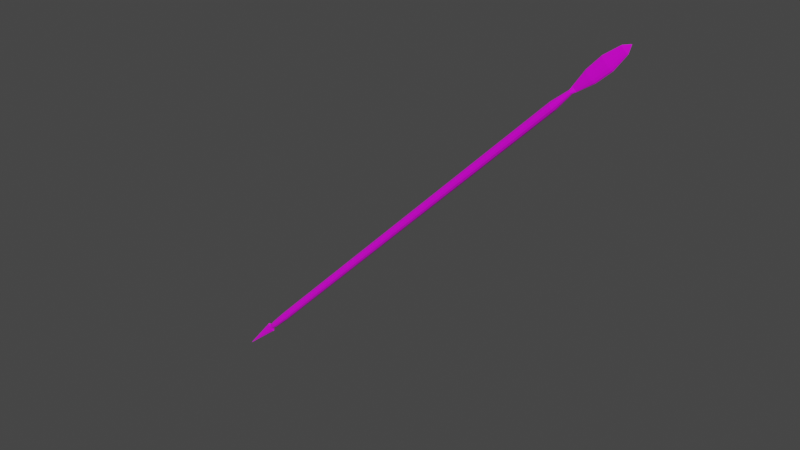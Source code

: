 # Source: Spear.blend  (saved by Blender 2.93.21; exported with 4.5.12 LTS)
import bpy
from mathutils import Matrix  # noqa: F401  (used for matrix-valued properties, if any)

bpy.ops.wm.read_factory_settings(use_empty=True)
scene = bpy.context.scene
scene.name = 'Scene'

# ---- collections
col_collection = bpy.data.collections.new('Collection'); scene.collection.children.link(col_collection)

# ---- images (referenced by path relative to the original .blend; pixels are not part of the script)
import os
ASSET_DIR = os.environ.get("B2B_ASSET_DIR", "")  # directory of the original .blend (textures are referenced by path, not embedded)
HERE = os.path.dirname(os.path.abspath(__file__))  # packed textures are extracted next to this script under _unpacked/

def load_image(name, relpath, width, height, colorspace="sRGB"):
    """Load a texture the original file referenced (path relative to the .blend, or extracted next to this script)."""
    p = next((c for c in (os.path.join(HERE, relpath), os.path.join(ASSET_DIR, relpath)) if relpath and os.path.exists(c)), "")
    if p:
        img = bpy.data.images.load(p, check_existing=True)
        img.name = name
    else:  # same state as the original file: an image datablock whose file is absent (Cycles renders it pink)
        img = bpy.data.images.new(name, width, height)
        img.source = "FILE"
        img.filepath = "//" + (relpath or name)
    img.colorspace_settings.name = colorspace
    return img
img_scottspalette_png = load_image('ScottsPalette.png', 'ScottsPalette.png', 1024, 1024, 'sRGB')

# ---- materials (node trees are filled in below, after node groups)
mat_material = bpy.data.materials.new('Material')
mat_material.alpha_threshold = 0.0
mat_material.use_transparent_shadow = False
mat_material.line_color = (0.0, 0.0, 0.0, 1.0)

# ---- material node trees
mat_material.use_nodes = True; mat_material.node_tree.nodes.clear()
_N = mat_material.node_tree.nodes; _L = mat_material.node_tree.links
n0 = _N.new('ShaderNodeOutputMaterial'); n0.name = 'Material Output'; n0.location = (300, 300)
n1 = _N.new('ShaderNodeTexImage'); n1.name = 'Image Texture'; n1.location = (-368, 226)
n1.image = img_scottspalette_png
n1.interpolation = 'Closest'
n2 = _N.new('ShaderNodeBsdfPrincipled'); n2.name = 'Principled BSDF'; n2.location = (10, 300)
n2.distribution = 'GGX'
n2.subsurface_method = 'BURLEY'
n2.inputs[2].default_value = 0.4
n2.inputs[3].default_value = 1.45
n2.inputs[27].default_value = (0.0, 0.0, 0.0, 1.0)
n2.inputs[28].default_value = 1.0
_L.new(n2.outputs[0], n0.inputs[0])
_L.new(n1.outputs[0], n2.inputs[0])
n0.is_active_output = True

# ---- world
world_world = bpy.data.worlds.new('World'); scene.world = world_world
world_world.use_nodes = True; world_world.node_tree.nodes.clear()
_N = world_world.node_tree.nodes; _L = world_world.node_tree.links
n0 = _N.new('ShaderNodeOutputWorld'); n0.name = 'World Output'; n0.location = (300, 300)
n1 = _N.new('ShaderNodeBackground'); n1.name = 'Background'; n1.location = (10, 300)
n1.inputs[0].default_value = (0.05088, 0.05088, 0.05088, 1.0)
_L.new(n1.outputs[0], n0.inputs[0])
n0.is_active_output = True
world_world.color = (0.05088, 0.05088, 0.05088)
world_world.use_sun_shadow = False
world_world.sun_shadow_jitter_overblur = 0.0

# ---- meshes
me_cylinder = bpy.data.meshes.new('Cylinder')
me_cylinder.from_pydata([(0.1101, 1.0, -55.29), (-0.281, 1.0, 51.52), (0.6101, 0.866, -55.29), (0.219, 0.866, 51.52), (0.9761, 0.5, -55.29), (0.585, 0.5, 51.52), (1.11, -4.371e-08, -55.29), (0.719, -4.371e-08, 51.52), (0.9761, -0.5, -55.29), (0.585, -0.5, 51.52), (0.6101, -0.866, -55.29), (0.219, -0.866, 51.52), (0.1101, -1.0, -55.29), (-0.281, -1.0, 51.52), (-0.3899, -0.866, -55.29), (-0.781, -0.866, 51.52), (-0.7559, -0.5, -55.29), (-1.147, -0.5, 51.52), (-0.8899, 1.192e-08, -55.29), (-1.281, 1.192e-08, 51.52), (-0.7559, 0.5, -55.29), (-1.147, 0.5, 51.52), (-0.3899, 0.866, -55.29), (-0.781, 0.866, 51.52), (-0.281, 0.4883, 56.62), (-0.03688, 0.4229, 56.62), (0.1418, 0.2441, 56.62), (0.2073, -2.476e-08, 56.62), (0.1418, -0.2441, 56.62), (-0.03688, -0.4229, 56.62), (-0.281, -0.4883, 56.62), (-0.5252, -0.4229, 56.62), (-0.7039, -0.2441, 56.62), (-0.7693, 2.403e-09, 56.62), (-0.7039, 0.2441, 56.62), (-0.5252, 0.4229, 56.62), (-0.281, 0.2124, 57.7), (0.07741, 0.1839, 57.7), (0.3398, 0.1062, 57.7), (0.4358, -1.975e-08, 57.7), (0.3398, -0.1062, 57.7), (0.07741, -0.1839, 57.7), (-0.281, -0.2124, 57.7), (-0.6395, -0.1839, 57.7), (-0.9019, -0.1062, 57.7), (-0.9979, -7.934e-09, 57.7), (-0.9019, 0.1062, 57.7), (-0.6395, 0.1839, 57.7), (-0.281, 0.463, 61.98), (0.5003, 0.401, 61.98), (1.072, 0.2315, 61.98), (1.282, -2.903e-08, 61.98), (1.072, -0.2315, 61.98), (0.5003, -0.401, 61.98), (-0.281, -0.463, 61.98), (-1.062, -0.401, 61.98), (-1.634, -0.2315, 61.98), (-1.844, -3.27e-09, 61.98), (-1.634, 0.2315, 61.98), (-1.062, 0.401, 61.98), (-0.281, 0.5176, 66.47), (0.5924, 0.4482, 66.47), (1.232, 0.2588, 66.47), (1.466, -3.175e-08, 66.47), (1.232, -0.2588, 66.47), (0.5924, -0.4482, 66.47), (-0.281, -0.5176, 66.47), (-1.154, -0.4482, 66.47), (-1.794, -0.2588, 66.47), (-2.028, -2.955e-09, 66.47), (-1.794, 0.2588, 66.47), (-1.154, 0.4482, 66.47), (-0.281, 0.3031, 70.96), (0.2304, 0.2625, 70.96), (0.6048, 0.1515, 70.96), (0.7419, -2.598e-08, 70.96), (0.6048, -0.1515, 70.96), (0.2304, -0.2625, 70.96), (-0.281, -0.3031, 70.96), (-0.7925, -0.2625, 70.96), (-1.167, -0.1515, 70.96), (-1.304, -9.118e-09, 70.96), (-1.167, 0.1515, 70.96), (-0.7925, 0.2625, 70.96), (-0.281, -2.021e-08, 72.75), (0.1101, 0.8176, -60.9), (0.5189, 0.708, -60.9), (0.8182, 0.4088, -60.9), (0.9277, -3.696e-08, -60.9), (0.8182, -0.4088, -60.9), (0.5189, -0.708, -60.9), (0.1101, -0.8176, -60.9), (-0.2987, -0.708, -60.9), (-0.5979, -0.4088, -60.9), (-0.7075, 8.53e-09, -60.9), (-0.5979, 0.4088, -60.9), (-0.2987, 0.708, -60.9), (0.1101, 0.6096, -62.7), (0.4149, 0.5279, -62.7), (0.638, 0.3048, -62.7), (0.7197, -3.095e-08, -62.7), (0.638, -0.3048, -62.7), (0.4149, -0.5279, -62.7), (0.1101, -0.6096, -62.7), (-0.1947, -0.5279, -62.7), (-0.4178, -0.3048, -62.7), (-0.4994, 2.959e-09, -62.7), (-0.4178, 0.3048, -62.7), (-0.1947, 0.5279, -62.7), (0.1101, 0.5529, -63.21), (0.7036, 0.4788, -63.21), (1.138, 0.2765, -63.21), (1.297, -3.988e-08, -63.21), (1.138, -0.2765, -63.21), (0.7036, -0.4788, -63.21), (0.1101, -0.5529, -63.21), (-0.4833, -0.4788, -63.21), (-0.9178, -0.2765, -63.21), (-1.077, -9.12e-09, -63.21), (-0.9178, 0.2765, -63.21), (-0.4833, 0.4788, -63.21), (0.1101, -3.158e-08, -74.77)], [], [(0, 1, 3, 2), (2, 3, 5, 4), (4, 5, 7, 6), (6, 7, 9, 8), (8, 9, 11, 10), (10, 11, 13, 12), (12, 13, 15, 14), (14, 15, 17, 16), (16, 17, 19, 18), (18, 19, 21, 20), (9, 7, 27, 28), (20, 21, 23, 22), (22, 23, 1, 0), (2, 4, 87, 86), (27, 26, 38, 39), (1, 23, 35, 24), (3, 1, 24, 25), (7, 5, 26, 27), (23, 21, 34, 35), (5, 3, 25, 26), (21, 19, 33, 34), (19, 17, 32, 33), (17, 15, 31, 32), (15, 13, 30, 31), (13, 11, 29, 30), (11, 9, 28, 29), (39, 38, 50, 51), (34, 33, 45, 46), (31, 30, 42, 43), (28, 27, 39, 40), (35, 34, 46, 47), (25, 24, 36, 37), (32, 31, 43, 44), (29, 28, 40, 41), (24, 35, 47, 36), (26, 25, 37, 38), (33, 32, 44, 45), (30, 29, 41, 42), (54, 53, 65, 66), (46, 45, 57, 58), (43, 42, 54, 55), (40, 39, 51, 52), (47, 46, 58, 59), (37, 36, 48, 49), (44, 43, 55, 56), (41, 40, 52, 53), (36, 47, 59, 48), (38, 37, 49, 50), (45, 44, 56, 57), (42, 41, 53, 54), (66, 65, 77, 78), (51, 50, 62, 63), (58, 57, 69, 70), (55, 54, 66, 67), (52, 51, 63, 64), (59, 58, 70, 71), (49, 48, 60, 61), (56, 55, 67, 68), (53, 52, 64, 65), (48, 59, 71, 60), (50, 49, 61, 62), (57, 56, 68, 69), (81, 80, 84), (63, 62, 74, 75), (70, 69, 81, 82), (67, 66, 78, 79), (64, 63, 75, 76), (71, 70, 82, 83), (61, 60, 72, 73), (68, 67, 79, 80), (65, 64, 76, 77), (60, 71, 83, 72), (62, 61, 73, 74), (69, 68, 80, 81), (78, 77, 84), (75, 74, 84), (82, 81, 84), (79, 78, 84), (76, 75, 84), (83, 82, 84), (73, 72, 84), (80, 79, 84), (77, 76, 84), (72, 83, 84), (74, 73, 84), (91, 92, 104, 103), (18, 20, 95, 94), (16, 18, 94, 93), (14, 16, 93, 92), (12, 14, 92, 91), (10, 12, 91, 90), (8, 10, 90, 89), (6, 8, 89, 88), (22, 0, 85, 96), (0, 2, 86, 85), (4, 6, 88, 87), (20, 22, 96, 95), (103, 104, 116, 115), (88, 89, 101, 100), (95, 96, 108, 107), (85, 86, 98, 97), (92, 93, 105, 104), (89, 90, 102, 101), (96, 85, 97, 108), (86, 87, 99, 98), (93, 94, 106, 105), (90, 91, 103, 102), (87, 88, 100, 99), (94, 95, 107, 106), (118, 119, 121), (100, 101, 113, 112), (107, 108, 120, 119), (97, 98, 110, 109), (104, 105, 117, 116), (101, 102, 114, 113), (108, 97, 109, 120), (98, 99, 111, 110), (105, 106, 118, 117), (102, 103, 115, 114), (99, 100, 112, 111), (106, 107, 119, 118), (115, 116, 121), (112, 113, 121), (119, 120, 121), (109, 110, 121), (116, 117, 121), (113, 114, 121), (120, 109, 121), (110, 111, 121), (117, 118, 121), (114, 115, 121), (111, 112, 121)])
_uv = me_cylinder.uv_layers.new(name='UVMap')
_uv.uv.foreach_set('vector', [0.03589, 0.9807, 0.03589, 0.9807, 0.03589, 0.9807, 0.03589, 0.9807, 0.03589, 0.9807, 0.03589, 0.9807, 0.03589, 0.9807, 0.03589, 0.9807, 0.03589, 0.9807, 0.03589, 0.9807, 0.03589, 0.9807, 0.03589, 0.9807, 0.03589, 0.9807, 0.03589, 0.9807, 0.03589, 0.9807, 0.03589, 0.9807, 0.03589, 0.9807, 0.03589, 0.9807, 0.03589, 0.9807, 0.03589, 0.9807, 0.03589, 0.9807, 0.03589, 0.9807, 0.03589, 0.9807, 0.03589, 0.9807, 0.03589, 0.9807, 0.03589, 0.9807, 0.03589, 0.9807, 0.03589, 0.9807, 0.03589, 0.9807, 0.03589, 0.9807, 0.03589, 0.9807, 0.03589, 0.9807, 0.03589, 0.9807, 0.03589, 0.9807, 0.03589, 0.9807, 0.03589, 0.9807, 0.03589, 0.9807, 0.03589, 0.9807, 0.03589, 0.9807, 0.03589, 0.9807, 0.4807, 0.9033, 0.4807, 0.9033, 0.4807, 0.9033, 0.4807, 0.9033, 0.03589, 0.9807, 0.03589, 0.9807, 0.03589, 0.9807, 0.03589, 0.9807, 0.03589, 0.9807, 0.03589, 0.9807, 0.03589, 0.9807, 0.03589, 0.9807, 0.4691, 0.9072, 0.4691, 0.9072, 0.4691, 0.9072, 0.4691, 0.9072, 0.4807, 0.9033, 0.4807, 0.9033, 0.4807, 0.9033, 0.4807, 0.9033, 0.4807, 0.9033, 0.4807, 0.9033, 0.4807, 0.9033, 0.4807, 0.9033, 0.4807, 0.9033, 0.4807, 0.9033, 0.4807, 0.9033, 0.4807, 0.9033, 0.4807, 0.9033, 0.4807, 0.9033, 0.4807, 0.9033, 0.4807, 0.9033, 0.4807, 0.9033, 0.4807, 0.9033, 0.4807, 0.9033, 0.4807, 0.9033, 0.4807, 0.9033, 0.4807, 0.9033, 0.4807, 0.9033, 0.4807, 0.9033, 0.4807, 0.9033, 0.4807, 0.9033, 0.4807, 0.9033, 0.4807, 0.9033, 0.4807, 0.9033, 0.4807, 0.9033, 0.4807, 0.9033, 0.4807, 0.9033, 0.4807, 0.9033, 0.4807, 0.9033, 0.4807, 0.9033, 0.4807, 0.9033, 0.4807, 0.9033, 0.4807, 0.9033, 0.4807, 0.9033, 0.4807, 0.9033, 0.4807, 0.9033, 0.4807, 0.9033, 0.4807, 0.9033, 0.4807, 0.9033, 0.4807, 0.9033, 0.4807, 0.9033, 0.4807, 0.9033, 0.4807, 0.9033, 0.4807, 0.9033, 0.4807, 0.9033, 0.4807, 0.9033, 0.4807, 0.9033, 0.4807, 0.9033, 0.4807, 0.9033, 0.4807, 0.9033, 0.4807, 0.9033, 0.4807, 0.9033, 0.4807, 0.9033, 0.4807, 0.9033, 0.4807, 0.9033, 0.4807, 0.9033, 0.4807, 0.9033, 0.4807, 0.9033, 0.4807, 0.9033, 0.4807, 0.9033, 0.4807, 0.9033, 0.4807, 0.9033, 0.4807, 0.9033, 0.4807, 0.9033, 0.4807, 0.9033, 0.4807, 0.9033, 0.4807, 0.9033, 0.4807, 0.9033, 0.4807, 0.9033, 0.4807, 0.9033, 0.4807, 0.9033, 0.4807, 0.9033, 0.4807, 0.9033, 0.4807, 0.9033, 0.4807, 0.9033, 0.4807, 0.9033, 0.4807, 0.9033, 0.4807, 0.9033, 0.4807, 0.9033, 0.4807, 0.9033, 0.4807, 0.9033, 0.4807, 0.9033, 0.4807, 0.9033, 0.4807, 0.9033, 0.4807, 0.9033, 0.4807, 0.9033, 0.4807, 0.9033, 0.4807, 0.9033, 0.4807, 0.9033, 0.4807, 0.9033, 0.4807, 0.9033, 0.4807, 0.9033, 0.4807, 0.9033, 0.4807, 0.9033, 0.4807, 0.9033, 0.4807, 0.9033, 0.4807, 0.9033, 0.4807, 0.9033, 0.4807, 0.9033, 0.4807, 0.9033, 0.4807, 0.9033, 0.4807, 0.9033, 0.4807, 0.9033, 0.4807, 0.9033, 0.4807, 0.9033, 0.4807, 0.9033, 0.4807, 0.9033, 0.4807, 0.9033, 0.4807, 0.9033, 0.4807, 0.9033, 0.4807, 0.9033, 0.4807, 0.9033, 0.4807, 0.9033, 0.4807, 0.9033, 0.4807, 0.9033, 0.4807, 0.9033, 0.4807, 0.9033, 0.4807, 0.9033, 0.4807, 0.9033, 0.4807, 0.9033, 0.4807, 0.9033, 0.4807, 0.9033, 0.4807, 0.9033, 0.4807, 0.9033, 0.4807, 0.9033, 0.4807, 0.9033, 0.4807, 0.9033, 0.4807, 0.9033, 0.4807, 0.9033, 0.4807, 0.9033, 0.4807, 0.9033, 0.4807, 0.9033, 0.4807, 0.9033, 0.4807, 0.9033, 0.4807, 0.9033, 0.4807, 0.9033, 0.4807, 0.9033, 0.4807, 0.9033, 0.4807, 0.9033, 0.4807, 0.9033, 0.4807, 0.9033, 0.4807, 0.9033, 0.4807, 0.9033, 0.4807, 0.9033, 0.4807, 0.9033, 0.4807, 0.9033, 0.4807, 0.9033, 0.4807, 0.9033, 0.4807, 0.9033, 0.4807, 0.9033, 0.4807, 0.9033, 0.4807, 0.9033, 0.4807, 0.9033, 0.4807, 0.9033, 0.4807, 0.9033, 0.4807, 0.9033, 0.4807, 0.9033, 0.4807, 0.9033, 0.4807, 0.9033, 0.4807, 0.9033, 0.4807, 0.9033, 0.4807, 0.9033, 0.4807, 0.9033, 0.4807, 0.9033, 0.4807, 0.9033, 0.4807, 0.9033, 0.4807, 0.9033, 0.4807, 0.9033, 0.4807, 0.9033, 0.4807, 0.9033, 0.4807, 0.9033, 0.4807, 0.9033, 0.4807, 0.9033, 0.4807, 0.9033, 0.4807, 0.9033, 0.4807, 0.9033, 0.4807, 0.9033, 0.4807, 0.9033, 0.4807, 0.9033, 0.4807, 0.9033, 0.4807, 0.9033, 0.4807, 0.9033, 0.4807, 0.9033, 0.4807, 0.9033, 0.4807, 0.9033, 0.4807, 0.9033, 0.4807, 0.9033, 0.4807, 0.9033, 0.4807, 0.9033, 0.4807, 0.9033, 0.4807, 0.9033, 0.4807, 0.9033, 0.4807, 0.9033, 0.4807, 0.9033, 0.4807, 0.9033, 0.4807, 0.9033, 0.4807, 0.9033, 0.4807, 0.9033, 0.4807, 0.9033, 0.4807, 0.9033, 0.4807, 0.9033, 0.4807, 0.9033, 0.4807, 0.9033, 0.4807, 0.9033, 0.4807, 0.9033, 0.4807, 0.9033, 0.4807, 0.9033, 0.4807, 0.9033, 0.4807, 0.9033, 0.4807, 0.9033, 0.4807, 0.9033, 0.4807, 0.9033, 0.4807, 0.9033, 0.4807, 0.9033, 0.4807, 0.9033, 0.4807, 0.9033, 0.4807, 0.9033, 0.4807, 0.9033, 0.4807, 0.9033, 0.4807, 0.9033, 0.4807, 0.9033, 0.4807, 0.9033, 0.4807, 0.9033, 0.4807, 0.9033, 0.4807, 0.9033, 0.4807, 0.9033, 0.4807, 0.9033, 0.4807, 0.9033, 0.4807, 0.9033, 0.4807, 0.9033, 0.4807, 0.9033, 0.4807, 0.9033, 0.4807, 0.9033, 0.4807, 0.9033, 0.4807, 0.9033, 0.4807, 0.9033, 0.4807, 0.9033, 0.4807, 0.9033, 0.4807, 0.9033, 0.4807, 0.9033, 0.4807, 0.9033, 0.4807, 0.9033, 0.4807, 0.9033, 0.4807, 0.9033, 0.4807, 0.9033, 0.4807, 0.9033, 0.4807, 0.9033, 0.4807, 0.9033, 0.4807, 0.9033, 0.4807, 0.9033, 0.4807, 0.9033, 0.4807, 0.9033, 0.4807, 0.9033, 0.4807, 0.9033, 0.4807, 0.9033, 0.4807, 0.9033, 0.4807, 0.9033, 0.4807, 0.9033, 0.4807, 0.9033, 0.4807, 0.9033, 0.4807, 0.9033, 0.4807, 0.9033, 0.4807, 0.9033, 0.4807, 0.9033, 0.4807, 0.9033, 0.4807, 0.9033, 0.4807, 0.9033, 0.4691, 0.9072, 0.4691, 0.9072, 0.4691, 0.9072, 0.4691, 0.9072, 0.4691, 0.9072, 0.4691, 0.9072, 0.4691, 0.9072, 0.4691, 0.9072, 0.4691, 0.9072, 0.4691, 0.9072, 0.4691, 0.9072, 0.4691, 0.9072, 0.4691, 0.9072, 0.4691, 0.9072, 0.4691, 0.9072, 0.4691, 0.9072, 0.4691, 0.9072, 0.4691, 0.9072, 0.4691, 0.9072, 0.4691, 0.9072, 0.4691, 0.9072, 0.4691, 0.9072, 0.4691, 0.9072, 0.4691, 0.9072, 0.4691, 0.9072, 0.4691, 0.9072, 0.4691, 0.9072, 0.4691, 0.9072, 0.4691, 0.9072, 0.4691, 0.9072, 0.4691, 0.9072, 0.4691, 0.9072, 0.4691, 0.9072, 0.4691, 0.9072, 0.4691, 0.9072, 0.4691, 0.9072, 0.4691, 0.9072, 0.4691, 0.9072, 0.4691, 0.9072, 0.4691, 0.9072, 0.4691, 0.9072, 0.4691, 0.9072, 0.4691, 0.9072, 0.4691, 0.9072, 0.4691, 0.9072, 0.4691, 0.9072, 0.4691, 0.9072, 0.4691, 0.9072, 0.4691, 0.9072, 0.4691, 0.9072, 0.4691, 0.9072, 0.4691, 0.9072, 0.4691, 0.9072, 0.4691, 0.9072, 0.4691, 0.9072, 0.4691, 0.9072, 0.4691, 0.9072, 0.4691, 0.9072, 0.4691, 0.9072, 0.4691, 0.9072, 0.4691, 0.9072, 0.4691, 0.9072, 0.4691, 0.9072, 0.4691, 0.9072, 0.4691, 0.9072, 0.4691, 0.9072, 0.4691, 0.9072, 0.4691, 0.9072, 0.4691, 0.9072, 0.4691, 0.9072, 0.4691, 0.9072, 0.4691, 0.9072, 0.4691, 0.9072, 0.4691, 0.9072, 0.4691, 0.9072, 0.4691, 0.9072, 0.4691, 0.9072, 0.4691, 0.9072, 0.4691, 0.9072, 0.4691, 0.9072, 0.4691, 0.9072, 0.4691, 0.9072, 0.4691, 0.9072, 0.4691, 0.9072, 0.4691, 0.9072, 0.4691, 0.9072, 0.4691, 0.9072, 0.4691, 0.9072, 0.4691, 0.9072, 0.4691, 0.9072, 0.4691, 0.9072, 0.4691, 0.9072, 0.4691, 0.9072, 0.4691, 0.9072, 0.4691, 0.9072, 0.4691, 0.9072, 0.4691, 0.9072, 0.4691, 0.9072, 0.4691, 0.9072, 0.4691, 0.9072, 0.4691, 0.9072, 0.4691, 0.9072, 0.4691, 0.9072, 0.4691, 0.9072, 0.4691, 0.9072, 0.4691, 0.9072, 0.4691, 0.9072, 0.4691, 0.9072, 0.4691, 0.9072, 0.4691, 0.9072, 0.4691, 0.9072, 0.4691, 0.9072, 0.4691, 0.9072, 0.4691, 0.9072, 0.4691, 0.9072, 0.4691, 0.9072, 0.4691, 0.9072, 0.4691, 0.9072, 0.4691, 0.9072, 0.4691, 0.9072, 0.4691, 0.9072, 0.4691, 0.9072, 0.4691, 0.9072, 0.4691, 0.9072, 0.4691, 0.9072, 0.4691, 0.9072, 0.4691, 0.9072, 0.4691, 0.9072, 0.4691, 0.9072, 0.4691, 0.9072, 0.4691, 0.9072, 0.4691, 0.9072, 0.4691, 0.9072, 0.4691, 0.9072, 0.4691, 0.9072, 0.4691, 0.9072, 0.4691, 0.9072, 0.4691, 0.9072, 0.4691, 0.9072, 0.4691, 0.9072, 0.4691, 0.9072, 0.4691, 0.9072, 0.4691, 0.9072, 0.4691, 0.9072, 0.4691, 0.9072, 0.4691, 0.9072, 0.4691, 0.9072, 0.4691, 0.9072, 0.4691, 0.9072, 0.4691, 0.9072, 0.4691, 0.9072, 0.4691, 0.9072, 0.4691, 0.9072, 0.4691, 0.9072, 0.4691, 0.9072, 0.4691, 0.9072, 0.4691, 0.9072, 0.4691, 0.9072, 0.4691, 0.9072, 0.4691, 0.9072, 0.4691, 0.9072, 0.4691, 0.9072, 0.4691, 0.9072, 0.4691, 0.9072, 0.4691, 0.9072, 0.4691, 0.9072, 0.4691, 0.9072, 0.4691, 0.9072, 0.4691, 0.9072, 0.4691, 0.9072, 0.4691, 0.9072, 0.4691, 0.9072, 0.4691, 0.9072, 0.4691, 0.9072, 0.4691, 0.9072, 0.4691, 0.9072])
me_cylinder.materials.append(mat_material)
me_cylinder.use_remesh_fix_poles = True
me_cylinder.use_remesh_preserve_attributes = False
me_cylinder.update()

# ---- objects
ob_cylinder = bpy.data.objects.new('Cylinder', me_cylinder)

# ---- transforms, parenting, visibility, modifiers, constraints
ob_cylinder.location = (0.0, 0.0, 2.497)
ob_cylinder.rotation_euler = (0.0, 0.7854, 0.0)
ob_cylinder.scale = (0.04645, 0.04645, 0.04645)

# ---- collection membership
scene.collection.objects.link(ob_cylinder)

# ---- scene / render settings (as saved in the file)
scene.frame_start = 1; scene.frame_end = 250; scene.frame_set(0)
scene.render.engine = 'BLENDER_EEVEE_NEXT'
scene.cycles.use_denoising = False
scene.cycles.samples = 128
scene.cycles.sampling_pattern = 'TABULATED_SOBOL'
scene.cycles.use_adaptive_sampling = False
scene.cycles.use_light_tree = False
scene.view_settings.view_transform = 'Filmic'
bpy.context.view_layer.update()

# ---- added for rendering (the .blend has no active camera and no usable light): camera, sun
cam_auto = bpy.data.cameras.new('AutoCamera')
cam_auto.lens = 50.0
cam_auto.sensor_width = 36.0
cam_auto.clip_end = 1000.0
ob_auto_camera = bpy.data.objects.new('AutoCamera', cam_auto)
scene.collection.objects.link(ob_auto_camera)
ob_auto_camera.location = (6.44795, -7.78843, 7.66484)
ob_auto_camera.rotation_euler = (1.09748, -7.21219e-08, 0.694738)
scene.camera = ob_auto_camera
light_auto_sun = bpy.data.lights.new('AutoSun', 'SUN')
light_auto_sun.energy = 3.0
light_auto_sun.angle = 0.0523599
ob_auto_sun = bpy.data.objects.new('AutoSun', light_auto_sun)
scene.collection.objects.link(ob_auto_sun)
ob_auto_sun.rotation_euler = (0.872665, 0.174533, 0.523599)
bpy.context.view_layer.update()
